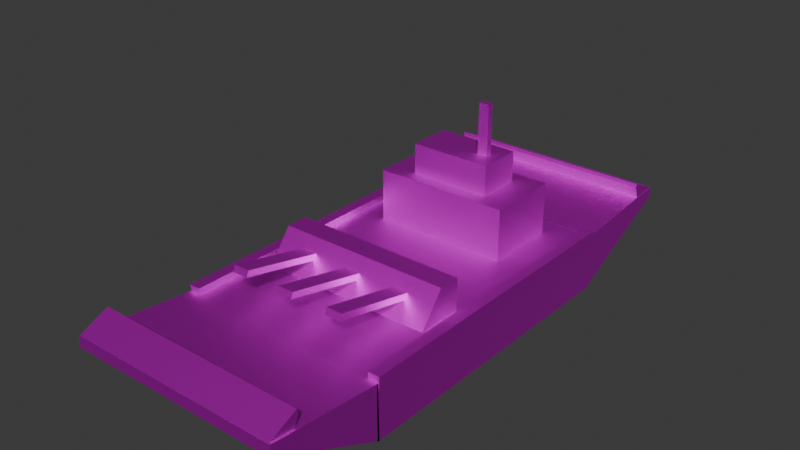 # Source: Cube_d6.blend  (saved by Blender 4.2.66; exported with 4.5.12 LTS)
import bpy
from mathutils import Matrix  # noqa: F401  (used for matrix-valued properties, if any)

bpy.ops.wm.read_factory_settings(use_empty=True)
scene = bpy.context.scene
scene.name = 'Scene'

# ---- collections
col_collection = bpy.data.collections.new('Collection'); scene.collection.children.link(col_collection)

# ---- images (referenced by path relative to the original .blend; pixels are not part of the script)
import os
ASSET_DIR = os.environ.get("B2B_ASSET_DIR", "")  # directory of the original .blend (textures are referenced by path, not embedded)
HERE = os.path.dirname(os.path.abspath(__file__))  # packed textures are extracted next to this script under _unpacked/

def load_image(name, relpath, width, height, colorspace="sRGB"):
    """Load a texture the original file referenced (path relative to the .blend, or extracted next to this script)."""
    p = next((c for c in (os.path.join(HERE, relpath), os.path.join(ASSET_DIR, relpath)) if relpath and os.path.exists(c)), "")
    if p:
        img = bpy.data.images.load(p, check_existing=True)
        img.name = name
    else:  # same state as the original file: an image datablock whose file is absent (Cycles renders it pink)
        img = bpy.data.images.new(name, width, height)
        img.source = "FILE"
        img.filepath = "//" + (relpath or name)
    img.colorspace_settings.name = colorspace
    return img
img_diffusecolor_texture_009 = load_image('DiffuseColor_Texture.009', 'Sjip texture.png', 1024, 1024, 'sRGB')
img_diffusecolor_texture_010 = load_image('DiffuseColor_Texture.010', 'Sjip texture.png', 1024, 1024, 'Non-Color')
img_diffusecolor_texture_011 = load_image('DiffuseColor_Texture.011', 'Sjip texture.png', 1024, 1024, 'Non-Color')

# ---- materials (node trees are filled in below, after node groups)
mat_sjip_texture = bpy.data.materials.new('Sjip_texture')
mat_sjip_texture.surface_render_method = 'BLENDED'
mat_sjip_texture.blend_method = 'BLEND'
mat_sjip_texture.use_transparency_overlap = False
mat_sjip_texture.show_transparent_back = False
mat_sjip_texture.diffuse_color = (1.0, 1.0, 1.0, 1.0)
mat_sjip_texture.roughness = 0.5528
mat_sjip_texture.specular_intensity = 1.0
mat_sjip_texture.metallic = 1.0

# ---- material node trees
mat_sjip_texture.use_nodes = True; mat_sjip_texture.node_tree.nodes.clear()
_N = mat_sjip_texture.node_tree.nodes; _L = mat_sjip_texture.node_tree.links
n0 = _N.new('ShaderNodeBsdfPrincipled'); n0.name = 'Principled BSDF'; n0.location = (10, 300)
n0.inputs[1].default_value = 1.0
n0.inputs[2].default_value = 0.5528
n0.inputs[13].default_value = 1.0
n0.inputs[27].default_value = (0.0, 0.0, 0.0, 1.0)
n0.inputs[28].default_value = 1.0
n1 = _N.new('ShaderNodeOutputMaterial'); n1.name = 'Material Output'; n1.location = (300, 300)
n2 = _N.new('ShaderNodeNormalMap'); n2.name = 'Normal Map'; n2.location = (-300, -300)
n2.label = 'Normal/Map'
n2.inputs[0].default_value = 0.0
n3 = _N.new('ShaderNodeTexImage'); n3.name = 'Image Texture'; n3.location = (-300, 600)
n3.image = img_diffusecolor_texture_009
n4 = _N.new('ShaderNodeTexImage'); n4.name = 'Image Texture.001'; n4.location = (-600, -900)
n4.image = img_diffusecolor_texture_010
n5 = _N.new('ShaderNodeTexImage'); n5.name = 'Image Texture.002'; n5.location = (-300, 0)
n5.image = img_diffusecolor_texture_011
_L.new(n0.outputs[0], n1.inputs[0])
_L.new(n2.outputs[0], n0.inputs[5])
_L.new(n3.outputs[0], n0.inputs[0])
_L.new(n4.outputs[0], n2.inputs[1])
_L.new(n5.outputs[1], n0.inputs[4])
n1.is_active_output = True

# ---- world
world_world = bpy.data.worlds.new('World'); scene.world = world_world
world_world.use_nodes = True; world_world.node_tree.nodes.clear()
_N = world_world.node_tree.nodes; _L = world_world.node_tree.links
n0 = _N.new('ShaderNodeOutputWorld'); n0.name = 'World Output'; n0.location = (300, 300)
n1 = _N.new('ShaderNodeBackground'); n1.name = 'Background'; n1.location = (10, 300)
n1.inputs[0].default_value = (0.05088, 0.05088, 0.05088, 1.0)
_L.new(n1.outputs[0], n0.inputs[0])
n0.is_active_output = True
world_world.color = (0.05088, 0.05088, 0.05088)
world_world.sun_shadow_jitter_overblur = 0.0

# ---- meshes
me_scene_008 = bpy.data.meshes.new('Scene.008')
me_scene_008.from_pydata([(-1.167, -1.78, 0.5229), (-1.167, 1.608, -0.07082), (-1.167, 1.608, 0.5229), (-1.167, -1.78, -0.07082), (1.173, 1.608, -0.07082), (1.173, 1.608, 0.5229), (1.173, -1.78, -0.07082), (1.173, -1.78, 0.5229), (-1.167, -2.994, 0.6332), (-1.167, -1.755, -0.07506), (-1.167, -1.768, 0.5215), (-1.167, -3.006, 0.5173), (1.173, -1.755, -0.07506), (1.173, -1.768, 0.5215), (1.173, -3.006, 0.5173), (1.173, -2.994, 0.6332), (1.155, -2.714, 0.5995), (1.155, -2.68, 0.7798), (1.155, -2.993, 0.6344), (1.155, -2.666, 0.7469), (-1.164, -2.68, 0.7798), (-1.164, -2.993, 0.6344), (-1.164, -2.666, 0.7469), (-1.164, -2.714, 0.5995), (1.158, 2.839, 0.6407), (1.159, 1.607, -0.07315), (1.158, 1.615, 0.5235), (1.158, 2.853, 0.5249), (-1.181, 1.607, -0.07389), (-1.182, 1.615, 0.5227), (-1.182, 2.853, 0.5241), (-1.182, 2.839, 0.64), (-1.163, 2.56, 0.605), (-1.163, 2.525, 0.7851), (-1.163, 2.839, 0.6411), (-1.163, 2.511, 0.7522), (1.155, 2.524, 0.7859), (1.156, 2.839, 0.6419), (1.155, 2.511, 0.753), (1.156, 2.56, 0.6058), (-0.7618, 0.5598, 1.085), (-0.7618, 1.36, 0.5135), (-0.7618, 1.36, 1.085), (-0.7618, 0.5598, 0.5135), (0.725, 1.36, 0.5135), (0.725, 1.36, 1.085), (0.725, 0.5598, 0.5135), (0.725, 0.5598, 1.085), (0.4255, 1.199, 1.069), (0.4255, 0.7211, 1.411), (0.4255, 0.7211, 1.069), (0.4255, 1.199, 1.411), (-0.4623, 0.7211, 1.411), (-0.4623, 0.7211, 1.069), (-0.4623, 1.199, 1.411), (-0.4623, 1.199, 1.069), (0.1733, 0.9285, 1.952), (0.1733, 0.9917, 1.4), (0.1733, 0.9917, 1.952), (0.1733, 0.9285, 1.4), (0.2907, 0.9917, 1.4), (0.2907, 0.9917, 1.952), (0.2907, 0.9285, 1.4), (0.2907, 0.9285, 1.952), (1.056, -1.761, 0.5881), (1.056, 1.596, 0.4701), (1.056, 1.596, 0.5881), (1.056, -1.761, 0.4701), (1.182, 1.596, 0.4701), (1.182, 1.596, 0.5881), (1.182, -1.761, 0.4701), (1.182, -1.761, 0.5881), (-1.161, -1.761, 0.5946), (-1.161, 1.596, 0.4766), (-1.161, 1.596, 0.5946), (-1.161, -1.761, 0.4766), (-1.036, 1.596, 0.4766), (-1.036, 1.596, 0.5946), (-1.036, -1.761, 0.4766), (-1.036, -1.761, 0.5946), (-0.9277, -0.6735, 0.8649), (-0.9277, -0.4382, 0.4912), (-0.9277, -0.4382, 0.8649), (-0.9277, -0.9614, 0.4912), (0.9733, -0.4382, 0.4912), (0.9733, -0.4382, 0.8649), (0.9733, -0.9614, 0.4912), (0.9733, -0.6735, 0.8649), (0.4882, -1.664, 0.8677), (0.4882, -0.5405, 0.691), (0.4882, -1.637, 0.9318), (0.4882, -0.568, 0.6269), (0.6625, -0.5405, 0.691), (0.6625, -1.637, 0.9318), (0.6625, -0.568, 0.6269), (0.6625, -1.664, 0.8677), (-0.0876, -1.664, 0.8614), (-0.0876, -0.5405, 0.6846), (-0.0876, -1.637, 0.9254), (-0.0876, -0.568, 0.6206), (0.0867, -0.5405, 0.6846), (0.0867, -1.637, 0.9254), (0.0867, -0.568, 0.6206), (0.0867, -1.664, 0.8614), (-0.647, -1.664, 0.874), (-0.647, -0.5405, 0.6973), (-0.647, -1.637, 0.9381), (-0.647, -0.568, 0.6332), (-0.4727, -0.5405, 0.6973), (-0.4727, -1.637, 0.9381), (-0.4727, -0.568, 0.6332), (-0.4727, -1.664, 0.874)], [], [(0, 2, 1), (0, 1, 3), (2, 5, 4), (2, 4, 1), (5, 7, 6), (5, 6, 4), (7, 0, 3), (7, 3, 6), (3, 1, 4), (3, 4, 6), (7, 5, 2), (7, 2, 0), (8, 10, 9), (8, 9, 11), (10, 13, 12), (10, 12, 9), (13, 15, 14), (13, 14, 12), (15, 8, 11), (15, 11, 14), (11, 9, 12), (11, 12, 14), (15, 13, 10), (15, 10, 8), (16, 17, 18), (16, 19, 17), (18, 20, 21), (18, 17, 20), (21, 22, 23), (21, 20, 22), (23, 19, 16), (23, 22, 19), (19, 20, 17), (19, 22, 20), (23, 18, 21), (23, 16, 18), (24, 26, 25), (24, 25, 27), (26, 29, 28), (26, 28, 25), (29, 31, 30), (29, 30, 28), (31, 24, 27), (31, 27, 30), (27, 25, 28), (27, 28, 30), (31, 29, 26), (31, 26, 24), (32, 33, 34), (32, 35, 33), (34, 36, 37), (34, 33, 36), (37, 38, 39), (37, 36, 38), (39, 35, 32), (39, 38, 35), (35, 36, 33), (35, 38, 36), (39, 34, 37), (39, 32, 34), (40, 42, 41), (40, 41, 43), (42, 45, 44), (42, 44, 41), (45, 47, 46), (45, 46, 44), (47, 40, 43), (47, 43, 46), (43, 41, 44), (43, 44, 46), (47, 45, 42), (47, 42, 40), (48, 49, 50), (48, 51, 49), (50, 52, 53), (50, 49, 52), (53, 54, 55), (53, 52, 54), (55, 51, 48), (55, 54, 51), (51, 52, 49), (51, 54, 52), (55, 50, 53), (55, 48, 50), (56, 58, 57), (56, 57, 59), (58, 61, 60), (58, 60, 57), (61, 63, 62), (61, 62, 60), (63, 56, 59), (63, 59, 62), (59, 57, 60), (59, 60, 62), (63, 61, 58), (63, 58, 56), (64, 66, 65), (64, 65, 67), (66, 69, 68), (66, 68, 65), (69, 71, 70), (69, 70, 68), (71, 64, 67), (71, 67, 70), (67, 65, 68), (67, 68, 70), (71, 69, 66), (71, 66, 64), (72, 74, 73), (72, 73, 75), (74, 77, 76), (74, 76, 73), (77, 79, 78), (77, 78, 76), (79, 72, 75), (79, 75, 78), (75, 73, 76), (75, 76, 78), (79, 77, 74), (79, 74, 72), (80, 82, 81), (80, 81, 83), (82, 85, 84), (82, 84, 81), (85, 87, 86), (85, 86, 84), (87, 80, 83), (87, 83, 86), (83, 81, 84), (83, 84, 86), (87, 85, 82), (87, 82, 80), (88, 90, 89), (88, 89, 91), (90, 93, 92), (90, 92, 89), (93, 95, 94), (93, 94, 92), (95, 88, 91), (95, 91, 94), (91, 89, 92), (91, 92, 94), (95, 93, 90), (95, 90, 88), (96, 98, 97), (96, 97, 99), (98, 101, 100), (98, 100, 97), (101, 103, 102), (101, 102, 100), (103, 96, 99), (103, 99, 102), (99, 97, 100), (99, 100, 102), (103, 101, 98), (103, 98, 96), (104, 106, 105), (104, 105, 107), (106, 109, 108), (106, 108, 105), (109, 111, 110), (109, 110, 108), (111, 104, 107), (111, 107, 110), (107, 105, 108), (107, 108, 110), (111, 109, 106), (111, 106, 104)])
me_scene_008.polygons.foreach_set('use_smooth', [True] * 168)
_k = set([(0, 2), (0, 3), (0, 7), (1, 2), (1, 3), (1, 4), (2, 5), (3, 6), (4, 5), (4, 6), (5, 7), (6, 7), (8, 10), (8, 11), (8, 15), (9, 10), (9, 11), (9, 12), (10, 13), (11, 14), (12, 13), (12, 14), (13, 15), (14, 15), (16, 18), (16, 19), (16, 23), (17, 18), (17, 19), (17, 20), (18, 21), (19, 22), (20, 21), (20, 22), (21, 23), (22, 23), (24, 26), (24, 27), (24, 31), (25, 26), (25, 27), (25, 28), (26, 29), (27, 30), (28, 29), (28, 30), (29, 31), (30, 31), (32, 34), (32, 35), (32, 39), (33, 34), (33, 35), (33, 36), (34, 37), (35, 38), (36, 37), (36, 38), (37, 39), (38, 39), (40, 42), (40, 43), (40, 47), (41, 42), (41, 43), (41, 44), (42, 45), (43, 46), (44, 45), (44, 46), (45, 47), (46, 47), (48, 50), (48, 51), (48, 55), (49, 50), (49, 51), (49, 52), (50, 53), (51, 54), (52, 53), (52, 54), (53, 55), (54, 55), (56, 58), (56, 59), (56, 63), (57, 58), (57, 59), (57, 60), (58, 61), (59, 62), (60, 61), (60, 62), (61, 63), (62, 63), (64, 66), (64, 67), (64, 71), (65, 66), (65, 67), (65, 68), (66, 69), (67, 70), (68, 69), (68, 70), (69, 71), (70, 71), (72, 74), (72, 75), (72, 79), (73, 74), (73, 75), (73, 76), (74, 77), (75, 78), (76, 77), (76, 78), (77, 79), (78, 79), (80, 82), (80, 83), (80, 87), (81, 82), (81, 83), (81, 84), (82, 85), (83, 86), (84, 85), (84, 86), (85, 87), (86, 87), (88, 90), (88, 91), (88, 95), (89, 90), (89, 91), (89, 92), (90, 93), (91, 94), (92, 93), (92, 94), (93, 95), (94, 95), (96, 98), (96, 99), (96, 103), (97, 98), (97, 99), (97, 100), (98, 101), (99, 102), (100, 101), (100, 102), (101, 103), (102, 103), (104, 106), (104, 107), (104, 111), (105, 106), (105, 107), (105, 108), (106, 109), (107, 110), (108, 109), (108, 110), (109, 111), (110, 111)])
me_scene_008.attributes.new('sharp_edge', 'BOOLEAN', 'EDGE').data.foreach_set('value', [ (min(e.vertices), max(e.vertices)) in _k for e in me_scene_008.edges])
_uv = me_scene_008.uv_layers.new(name='UVSet0')
_uv.uv.foreach_set('vector', [0.783, 1.279e-08, 0.783, 0.4087, 0.7113, 0.4087, 0.783, 1.279e-08, 0.7113, 0.4087, 0.7113, 1.819e-08, 0.8544, -5.792e-09, 0.8544, 0.2823, 0.783, 0.2823, 0.8544, -5.792e-09, 0.783, 0.2823, 0.783, -8.915e-09, 0.7113, 0.2824, 0.7113, 0.691, 0.6397, 0.691, 0.7113, 0.2824, 0.6397, 0.691, 0.6397, 0.2824, 0.8542, 0.4087, 0.8542, 0.6909, 0.783, 0.6909, 0.8542, 0.4087, 0.783, 0.6909, 0.783, 0.4087, 0.5645, 1.651e-08, 0.5645, 0.4082, 0.2823, 0.4082, 0.5645, 1.651e-08, 0.2823, 0.4082, 0.2823, 4.379e-08, 0.2823, 5.751e-07, 0.2823, 0.4082, -1.092e-11, 0.4082, 0.2823, 5.751e-07, -1.092e-11, 0.4082, -1.325e-11, 1.438e-08, 0.07765, 0.6905, 0.1287, 0.8299, 0.06436, 0.8621, 0.07765, 0.6905, 0.06436, 0.8621, 0.06436, 0.6951, 0.783, 0.4087, 0.783, 0.6909, 0.7113, 0.6909, 0.783, 0.4087, 0.7113, 0.6909, 0.7113, 0.4087, 2.795e-08, 0.8299, 0.05107, 0.6905, 0.06436, 0.6951, 2.795e-08, 0.8299, 0.06436, 0.6951, 0.06436, 0.8621, 0.4337, 0.6905, 0.4337, 0.9728, 0.4196, 0.9728, 0.4337, 0.6905, 0.4196, 0.9728, 0.4196, 0.6905, 0.4363, 0.6905, 0.2823, 0.6905, 0.2823, 0.4082, 0.4363, 0.6905, 0.2823, 0.4082, 0.4363, 0.4082, 0.4363, 0.4082, 0.5846, 0.4082, 0.5846, 0.6905, 0.4363, 0.4082, 0.5846, 0.6905, 0.4363, 0.6905, 0.2185, 0.6504, 0.2365, 0.6375, 0.2365, 0.6791, 0.2185, 0.6504, 0.2322, 0.6376, 0.2365, 0.6375, 0.8544, 8.145e-07, 0.8913, 0.2797, 0.8544, 0.2797, 0.8544, 8.145e-07, 0.8913, 4.932e-09, 0.8913, 0.2797, 0.2365, 0.6791, 0.2408, 0.6376, 0.2545, 0.6504, 0.2365, 0.6791, 0.2365, 0.6375, 0.2408, 0.6376, 0.9251, 1.168e-08, 0.9432, 0.2797, 0.9251, 0.2797, 0.9251, 1.168e-08, 0.9432, -1.909e-09, 0.9432, 0.2797, 0.9432, 0.2797, 0.9471, -1.741e-09, 0.9471, 0.2797, 0.9432, 0.2797, 0.9432, -1.909e-09, 0.9471, -1.741e-09, 0.8913, 0.2797, 0.9251, -1.942e-08, 0.9251, 0.2797, 0.8913, 0.2797, 0.8913, 9.798e-08, 0.9251, -1.942e-08, 0.2247, 0.6906, 0.2758, 0.8299, 0.2113, 0.8619, 0.2247, 0.6906, 0.2113, 0.8619, 0.2113, 0.6952, 0.2185, 0.4084, 0.2185, 0.6906, 0.1469, 0.6905, 0.2185, 0.4084, 0.1469, 0.6905, 0.1469, 0.4082, 0.1469, 0.8299, 0.198, 0.6906, 0.2113, 0.6952, 0.1469, 0.8299, 0.2113, 0.6952, 0.2113, 0.8619, 0.1287, 0.9728, 0.1287, 0.6905, 0.1425, 0.6905, 0.1287, 0.9728, 0.1425, 0.6905, 0.1425, 0.9728, 0.5645, 0.0001314, 0.7113, -1.439e-08, 0.7113, 0.2823, 0.5645, 0.0001314, 0.7113, 0.2823, 0.5645, 0.2824, 0.1469, 0.6905, -3.215e-08, 0.6905, -2.392e-08, 0.4082, 0.1469, 0.6905, -2.392e-08, 0.4082, 0.1469, 0.4082, 0.2545, 0.6505, 0.2725, 0.6375, 0.2725, 0.6792, 0.2545, 0.6505, 0.2682, 0.6377, 0.2725, 0.6375, 0.8928, 0.6884, 0.8542, 0.4087, 0.8928, 0.4087, 0.8928, 0.6884, 0.8542, 0.6884, 0.8542, 0.4087, 0.5846, 0.6792, 0.5889, 0.6377, 0.6026, 0.6505, 0.5846, 0.6792, 0.5846, 0.6375, 0.5889, 0.6377, 0.9051, 0.6884, 0.9221, 0.9681, 0.9051, 0.9681, 0.9051, 0.6884, 0.9221, 0.6884, 0.9221, 0.9681, 0.9221, 0.9681, 0.9262, 0.6884, 0.9262, 0.9681, 0.9221, 0.9681, 0.9221, 0.6884, 0.9262, 0.6884, 0.9262, 0.4087, 0.8928, 0.6884, 0.8928, 0.4087, 0.9262, 0.4087, 0.9262, 0.6884, 0.8928, 0.6884, 0.5645, 0.379, 0.5645, 0.2824, 0.6335, 0.2824, 0.5645, 0.379, 0.6335, 0.2824, 0.6335, 0.379, 0.3511, 0.6905, 0.3511, 0.8698, 0.2823, 0.8698, 0.3511, 0.6905, 0.2823, 0.8698, 0.2823, 0.6905, 0.7113, 0.7875, 0.7113, 0.6909, 0.7803, 0.6909, 0.7113, 0.7875, 0.7803, 0.6909, 0.7803, 0.7875, 0.4196, 0.6905, 0.4196, 0.8698, 0.3511, 0.8698, 0.4196, 0.6905, 0.3511, 0.8698, 0.3511, 0.6905, 0.6293, 0.8698, 0.5328, 0.8698, 0.5328, 0.6905, 0.6293, 0.8698, 0.5328, 0.6905, 0.6293, 0.6905, 0.4363, 0.6905, 0.5328, 0.6905, 0.5328, 0.8698, 0.4363, 0.6905, 0.5328, 0.8698, 0.4363, 0.8698, 0.1881, 0.9195, 0.1469, 0.8619, 0.1881, 0.8619, 0.1881, 0.9195, 0.1469, 0.9195, 0.1469, 0.8619, 0.8406, 0.2823, 0.8815, 0.3894, 0.8406, 0.3894, 0.8406, 0.2823, 0.8815, 0.2823, 0.8815, 0.3894, 0.6809, 0.9189, 0.6397, 0.8613, 0.6809, 0.8613, 0.6809, 0.9189, 0.6397, 0.9189, 0.6397, 0.8613, 0.7848, 0.6909, 0.8259, 0.798, 0.7848, 0.798, 0.7848, 0.6909, 0.8259, 0.6909, 0.8259, 0.798, 0.6973, 0.6911, 0.6397, 0.7982, 0.6397, 0.6911, 0.6973, 0.6911, 0.6973, 0.7982, 0.6397, 0.7982, 0.783, 0.3894, 0.8406, 0.2823, 0.8406, 0.3894, 0.783, 0.3894, 0.783, 0.2823, 0.8406, 0.2823, 0.6973, 0.6911, 0.705, 0.6911, 0.705, 0.7577, 0.6973, 0.6911, 0.705, 0.7577, 0.6973, 0.7577, 0.8815, 0.2823, 0.8957, 0.2823, 0.8957, 0.3487, 0.8815, 0.2823, 0.8957, 0.3487, 0.8815, 0.3487, 0.7406, 0.8506, 0.7483, 0.8506, 0.7483, 0.9172, 0.7406, 0.8506, 0.7483, 0.9172, 0.7406, 0.9172, 0.8957, 0.2823, 0.9099, 0.2823, 0.9099, 0.3485, 0.8957, 0.2823, 0.9099, 0.3485, 0.8957, 0.3485, 0.634, 0.6659, 0.6264, 0.6659, 0.6264, 0.6517, 0.634, 0.6659, 0.6264, 0.6517, 0.634, 0.6517, 0.6264, 0.6375, 0.634, 0.6375, 0.634, 0.6517, 0.6264, 0.6375, 0.634, 0.6517, 0.6264, 0.6517, 0.9764, -1.818e-09, 0.9764, 0.405, 0.9622, 0.405, 0.9764, -1.818e-09, 0.9622, 0.405, 0.9622, -7.435e-10, 0.5929, 0.379, 0.5929, 0.3941, 0.5787, 0.3941, 0.5929, 0.379, 0.5787, 0.3941, 0.5787, 0.379, 0.9906, -2.893e-09, 0.9906, 0.405, 0.9764, 0.405, 0.9906, -2.893e-09, 0.9764, 0.405, 0.9764, -1.818e-09, 0.6212, 0.379, 0.6212, 0.3941, 0.6071, 0.3941, 0.6212, 0.379, 0.6071, 0.3941, 0.6071, 0.379, 0.9622, 3.292e-08, 0.9622, 0.4046, 0.9471, 0.4046, 0.9622, 3.292e-08, 0.9471, 0.4046, 0.9471, 7.059e-08, 0.9413, 0.4087, 0.9413, 0.8132, 0.9262, 0.8132, 0.9413, 0.4087, 0.9262, 0.8132, 0.9262, 0.4087, 0.9858, 0.4087, 0.9858, 0.8137, 0.9715, 0.8137, 0.9858, 0.4087, 0.9715, 0.8137, 0.9715, 0.4087, 0.5787, 0.379, 0.5787, 0.3941, 0.5645, 0.3941, 0.5787, 0.379, 0.5645, 0.3941, 0.5645, 0.379, 1.0, 0.4087, 1.0, 0.8137, 0.9858, 0.8137, 1.0, 0.4087, 0.9858, 0.8137, 0.9858, 0.4087, 0.6071, 0.379, 0.6071, 0.3941, 0.5929, 0.3941, 0.6071, 0.379, 0.5929, 0.3941, 0.5929, 0.379, 0.9715, 0.4087, 0.9715, 0.8132, 0.9564, 0.8132, 0.9715, 0.4087, 0.9564, 0.8132, 0.9564, 0.4087, 0.9564, 0.4087, 0.9564, 0.8132, 0.9413, 0.8132, 0.9564, 0.4087, 0.9413, 0.8132, 0.9413, 0.4087, 0.7113, 0.8159, 0.7113, 0.7875, 0.7564, 0.7875, 0.7113, 0.8159, 0.7564, 0.7875, 0.7564, 0.8506, 0.8992, 0.6884, 0.8992, 0.9177, 0.8542, 0.9177, 0.8992, 0.6884, 0.8542, 0.9177, 0.8542, 0.6884, 0.6397, 0.8613, 0.6397, 0.8329, 0.6848, 0.7982, 0.6397, 0.8613, 0.6848, 0.7982, 0.6848, 0.8613, 0.6332, 0.4082, 0.6332, 0.6375, 0.5846, 0.6375, 0.6332, 0.4082, 0.5846, 0.6375, 0.5846, 0.4082, 0.2816, 0.6375, 0.2185, 0.6375, 0.2185, 0.4082, 0.2816, 0.6375, 0.2185, 0.4082, 0.2816, 0.4082, 0.8259, 0.6909, 0.8542, 0.6909, 0.8542, 0.9202, 0.8259, 0.6909, 0.8542, 0.9202, 0.8259, 0.9202, 0.8058, 0.798, 0.8141, 0.7996, 0.8141, 0.935, 0.8058, 0.798, 0.8141, 0.935, 0.8058, 0.9334, 0.9262, 0.8132, 0.9473, 0.8132, 0.9473, 0.9467, 0.9262, 0.8132, 0.9473, 0.9467, 0.9262, 0.9467, 0.9715, 0.8153, 0.9798, 0.8137, 0.9798, 0.9491, 0.9715, 0.8153, 0.9798, 0.9491, 0.9715, 0.9506, 0.7564, 0.7875, 0.7774, 0.7875, 0.7774, 0.9209, 0.7564, 0.7875, 0.7774, 0.9209, 0.7564, 0.9209, 0.6264, 0.6586, 0.6185, 0.6586, 0.6185, 0.6375, 0.6264, 0.6586, 0.6185, 0.6375, 0.6264, 0.6375, 0.6293, 0.379, 0.6373, 0.379, 0.6373, 0.4, 0.6293, 0.379, 0.6373, 0.4, 0.6293, 0.4, 0.6293, 0.6905, 0.6375, 0.6921, 0.6375, 0.8275, 0.6293, 0.6905, 0.6375, 0.8275, 0.6293, 0.8259, 0.7113, 0.8506, 0.7324, 0.8506, 0.7324, 0.984, 0.7113, 0.8506, 0.7324, 0.984, 0.7113, 0.984, 0.8141, 0.7996, 0.8223, 0.798, 0.8223, 0.9334, 0.8141, 0.7996, 0.8223, 0.9334, 0.8141, 0.935, 0.6848, 0.7982, 0.7058, 0.7982, 0.7058, 0.9316, 0.6848, 0.7982, 0.7058, 0.9316, 0.6848, 0.9316, 0.6105, 0.6586, 0.6026, 0.6586, 0.6026, 0.6375, 0.6105, 0.6586, 0.6026, 0.6375, 0.6105, 0.6375, 0.6212, 0.379, 0.6293, 0.379, 0.6293, 0.4, 0.6212, 0.379, 0.6293, 0.4, 0.6212, 0.4, 0.6293, 0.8275, 0.6375, 0.8291, 0.6375, 0.9645, 0.6293, 0.8275, 0.6375, 0.9645, 0.6293, 0.9629, 0.9473, 0.8132, 0.9683, 0.8132, 0.9683, 0.9467, 0.9473, 0.8132, 0.9683, 0.9467, 0.9473, 0.9467, 0.7324, 0.8522, 0.7406, 0.8506, 0.7406, 0.986, 0.7324, 0.8522, 0.7406, 0.986, 0.7324, 0.9876, 0.7848, 0.798, 0.8058, 0.798, 0.8058, 0.9315, 0.7848, 0.798, 0.8058, 0.9315, 0.7848, 0.9315, 0.6185, 0.6586, 0.6105, 0.6586, 0.6105, 0.6375, 0.6185, 0.6586, 0.6105, 0.6375, 0.6185, 0.6375, 0.2725, 0.6375, 0.2805, 0.6375, 0.2805, 0.6586, 0.2725, 0.6375, 0.2805, 0.6586, 0.2725, 0.6586])
me_scene_008.materials.append(mat_sjip_texture)
me_scene_008.update()
me_scene_008.normals_split_custom_set([tuple(v) for v in zip(*[iter([-1.0, 0.0, 0.0, -1.0, 0.0, 0.0, -1.0, 0.0, 0.0, -1.0, 0.0, 0.0, -1.0, 0.0, 0.0, -1.0, 0.0, 0.0, 0.0, 1.0, 0.0, 0.0, 1.0, 0.0, 0.0, 1.0, 0.0, 0.0, 1.0, 0.0, 0.0, 1.0, 0.0, 0.0, 1.0, 0.0, 1.0, 0.0, 0.0, 1.0, 0.0, 0.0, 1.0, 0.0, 0.0, 1.0, 0.0, 0.0, 1.0, 0.0, 0.0, 1.0, 0.0, 0.0, 0.0, -1.0, 0.0, 0.0, -1.0, 0.0, 0.0, -1.0, 0.0, 0.0, -1.0, 0.0, 0.0, -1.0, 0.0, 0.0, -1.0, 0.0, 0.0, 0.0, -1.0, 0.0, 0.0, -1.0, 0.0, 0.0, -1.0, 0.0, 0.0, -1.0, 0.0, 0.0, -1.0, 0.0, 0.0, -1.0, 0.0, 0.0, 1.0, 0.0, 0.0, 1.0, 0.0, 0.0, 1.0, 0.0, 0.0, 1.0, 0.0, 0.0, 1.0, 0.0, 0.0, 1.0, -1.0, 8.812e-08, 0.0, -1.0, 3.268e-07, 0.0, -1.0, 3.04e-07, 0.0, -1.0, 8.812e-08, 0.0, -1.0, 3.04e-07, 0.0, -1.0, 0.0, 0.0, 0.0, 0.9998, 0.02217, 0.0, 0.9998, 0.02216, 0.0, 0.9998, 0.02216, 0.0, 0.9998, 0.02217, 0.0, 0.9998, 0.02216, 0.0, 0.9998, 0.02217, 1.0, 1.524e-07, 0.0, 1.0, 0.0, 0.0, 1.0, 3.777e-08, 0.0, 1.0, 1.524e-07, 0.0, 1.0, 3.777e-08, 0.0, 1.0, 1.614e-07, 0.0, 0.0, -0.994, 0.1093, 0.0, -0.994, 0.1093, 0.0, -0.994, 0.1093, 0.0, -0.994, 0.1093, 0.0, -0.994, 0.1093, 0.0, -0.994, 0.1093, 0.0, -0.4279, -0.9038, 0.0, -0.4279, -0.9038, 0.0, -0.4279, -0.9038, 0.0, -0.4279, -0.9038, 0.0, -0.4279, -0.9038, 0.0, -0.4279, -0.9038, 0.0, 0.09077, 0.9959, 0.0, 0.09077, 0.9959, 0.0, 0.09077, 0.9959, 0.0, 0.09077, 0.9959, 0.0, 0.09077, 0.9959, 0.0, 0.09077, 0.9959, 1.0, -2.381e-07, 0.0, 1.0, 1.202e-06, 0.0, 1.0, -5.79e-07, 0.0, 1.0, -2.381e-07, 0.0, 1.0, 4.047e-06, 0.0, 1.0, 1.202e-06, 0.0, 0.0, -0.4217, 0.9068, 0.0, -0.4217, 0.9068, 0.0, -0.4217, 0.9068, 0.0, -0.4217, 0.9068, 0.0, -0.4217, 0.9068, 0.0, -0.4217, 0.9068, -1.0, -4.554e-07, 0.0, -1.0, 1.062e-07, 0.0, -1.0, -6.963e-07, 0.0, -1.0, -4.554e-07, 0.0, -1.0, 6.033e-07, 0.0, -1.0, 1.062e-07, 0.0, 0.0, 0.9508, -0.3097, 0.0, 0.9508, -0.3097, 0.0, 0.9508, -0.3097, 0.0, 0.9508, -0.3097, 0.0, 0.9508, -0.3097, 0.0, 0.9508, -0.3097, 0.0, 0.9171, 0.3985, 0.0, 0.9172, 0.3985, 0.0, 0.9171, 0.3985, 0.0, 0.9171, 0.3985, 0.0, 0.9172, 0.3985, 0.0, 0.9172, 0.3985, 0.0, -0.124, -0.9923, 0.0, -0.124, -0.9923, 0.0, -0.124, -0.9923, 0.0, -0.124, -0.9923, 0.0, -0.124, -0.9923, 0.0, -0.124, -0.9923, 1.0, -0.0001977, 0.002137, 1.0, -0.0001977, 0.002137, 1.0, -0.0001977, 0.002137, 1.0, -0.0001977, 0.002137, 1.0, -0.0001977, 0.002137, 1.0, -0.0001977, 0.002137, -6.15e-05, -0.9999, 0.01327, -6.145e-05, -0.9999, 0.01327, -6.146e-05, -0.9999, 0.01327, -6.15e-05, -0.9999, 0.01327, -6.146e-05, -0.9999, 0.01327, -6.15e-05, -0.9999, 0.01327, -1.0, 0.0001977, -0.002138, -1.0, 0.0001974, -0.002136, -1.0, 0.0001975, -0.002136, -1.0, 0.0001977, -0.002138, -1.0, 0.0001975, -0.002136, -1.0, 0.0001977, -0.002138, 1.953e-05, 0.993, 0.1181, 1.963e-05, 0.993, 0.1181, 1.963e-05, 0.993, 0.1181, 1.953e-05, 0.993, 0.1181, 1.963e-05, 0.993, 0.1181, 1.953e-05, 0.993, 0.1181, 0.0003098, 0.4327, -0.9015, 0.0003098, 0.4327, -0.9015, 0.0003098, 0.4327, -0.9015, 0.0003098, 0.4327, -0.9015, 0.0003098, 0.4327, -0.9015, 0.0003098, 0.4327, -0.9015, -0.0003202, -0.09532, 0.9954, -0.0003202, -0.09532, 0.9954, -0.0003202, -0.09532, 0.9954, -0.0003202, -0.09532, 0.9954, -0.0003202, -0.09532, 0.9954, -0.0003202, -0.09532, 0.9954, -1.0, 0.000198, -0.002137, -1.0, 0.0002001, -0.002137, -1.0, 0.0001974, -0.002137, -1.0, 0.000198, -0.002137, -1.0, 0.0002044, -0.002137, -1.0, 0.0002001, -0.002137, -0.0002635, 0.4168, 0.909, -0.0002635, 0.4168, 0.909, -0.0002635, 0.4168, 0.909, -0.0002635, 0.4168, 0.909, -0.0002635, 0.4168, 0.909, -0.0002635, 0.4168, 0.909, 1.0, -0.0001976, 0.002137, 1.0, -0.0001991, 0.002137, 1.0, -0.000197, 0.002137, 1.0, -0.0001976, 0.002137, 1.0, -0.0002003, 0.002137, 1.0, -0.0001991, 0.002137, 4.617e-05, -0.9482, -0.3178, 4.627e-05, -0.9482, -0.3178, 4.628e-05, -0.9482, -0.3178, 4.617e-05, -0.9482, -0.3178, 4.617e-05, -0.9482, -0.3178, 4.627e-05, -0.9482, -0.3178, -0.0001763, -0.9204, 0.391, -0.0001764, -0.9204, 0.391, -0.0001763, -0.9204, 0.391, -0.0001763, -0.9204, 0.391, -0.0001764, -0.9204, 0.391, -0.0001764, -0.9204, 0.391, 0.0003209, 0.1285, -0.9917, 0.0003209, 0.1285, -0.9917, 0.0003209, 0.1285, -0.9917, 0.0003209, 0.1285, -0.9917, 0.0003209, 0.1285, -0.9917, 0.0003209, 0.1285, -0.9917, -1.0, 0.0, 0.0, -1.0, 0.0, 0.0, -1.0, 0.0, 0.0, -1.0, 0.0, 0.0, -1.0, 0.0, 0.0, -1.0, 0.0, 0.0, 0.0, 1.0, 0.0, 0.0, 1.0, 0.0, 0.0, 1.0, 0.0, 0.0, 1.0, 0.0, 0.0, 1.0, 0.0, 0.0, 1.0, 0.0, 1.0, 0.0, 0.0, 1.0, 0.0, 0.0, 1.0, 0.0, 0.0, 1.0, 0.0, 0.0, 1.0, 0.0, 0.0, 1.0, 0.0, 0.0, 0.0, -1.0, 0.0, 0.0, -1.0, 0.0, 0.0, -1.0, 0.0, 0.0, -1.0, 0.0, 0.0, -1.0, 0.0, 0.0, -1.0, 0.0, 0.0, 0.0, -1.0, 0.0, 0.0, -1.0, 0.0, 0.0, -1.0, 0.0, 0.0, -1.0, 0.0, 0.0, -1.0, 0.0, 0.0, -1.0, 0.0, 0.0, 1.0, 0.0, 0.0, 1.0, 0.0, 0.0, 1.0, 0.0, 0.0, 1.0, 0.0, 0.0, 1.0, 0.0, 0.0, 1.0, 1.0, 0.0, 0.0, 1.0, 0.0, 0.0, 1.0, 0.0, 0.0, 1.0, 0.0, 0.0, 1.0, 0.0, 0.0, 1.0, 0.0, 0.0, 0.0, -1.0, 0.0, 0.0, -1.0, 0.0, 0.0, -1.0, 0.0, 0.0, -1.0, 0.0, 0.0, -1.0, 0.0, 0.0, -1.0, 0.0, -1.0, 0.0, 0.0, -1.0, 0.0, 0.0, -1.0, 0.0, 0.0, -1.0, 0.0, 0.0, -1.0, 0.0, 0.0, -1.0, 0.0, 0.0, 0.0, 1.0, 0.0, 0.0, 1.0, 0.0, 0.0, 1.0, 0.0, 0.0, 1.0, 0.0, 0.0, 1.0, 0.0, 0.0, 1.0, 0.0, 0.0, 0.0, 1.0, 0.0, 0.0, 1.0, 0.0, 0.0, 1.0, 0.0, 0.0, 1.0, 0.0, 0.0, 1.0, 0.0, 0.0, 1.0, 0.0, 0.0, -1.0, 0.0, 0.0, -1.0, 0.0, 0.0, -1.0, 0.0, 0.0, -1.0, 0.0, 0.0, -1.0, 0.0, 0.0, -1.0, -1.0, 0.0, 0.0, -1.0, 0.0, 0.0, -1.0, 0.0, 0.0, -1.0, 0.0, 0.0, -1.0, 0.0, 0.0, -1.0, 0.0, 0.0, 0.0, 1.0, 0.0, 0.0, 1.0, 0.0, 0.0, 1.0, 0.0, 0.0, 1.0, 0.0, 0.0, 1.0, 0.0, 0.0, 1.0, 0.0, 1.0, 0.0, 0.0, 1.0, 0.0, 0.0, 1.0, 0.0, 0.0, 1.0, 0.0, 0.0, 1.0, 0.0, 0.0, 1.0, 0.0, 0.0, 0.0, -1.0, 0.0, 0.0, -1.0, 0.0, 0.0, -1.0, 0.0, 0.0, -1.0, 0.0, 0.0, -1.0, 0.0, 0.0, -1.0, 0.0, 0.0, 0.0, -1.0, 0.0, 0.0, -1.0, 0.0, 0.0, -1.0, 0.0, 0.0, -1.0, 0.0, 0.0, -1.0, 0.0, 0.0, -1.0, 0.0, 0.0, 1.0, 0.0, 0.0, 1.0, 0.0, 0.0, 1.0, 0.0, 0.0, 1.0, 0.0, 0.0, 1.0, 0.0, 0.0, 1.0, -1.0, 0.0, 0.0, -1.0, 0.0, 0.0, -1.0, 0.0, 0.0, -1.0, 0.0, 0.0, -1.0, 0.0, 0.0, -1.0, 0.0, 0.0, 0.0, 1.0, 0.0, 0.0, 1.0, 0.0, 0.0, 1.0, 0.0, 0.0, 1.0, 0.0, 0.0, 1.0, 0.0, 0.0, 1.0, 0.0, 1.0, 0.0, 0.0, 1.0, 0.0, 0.0, 1.0, 0.0, 0.0, 1.0, 0.0, 0.0, 1.0, 0.0, 0.0, 1.0, 0.0, 0.0, 0.0, -1.0, 0.0, 0.0, -1.0, 0.0, 0.0, -1.0, 0.0, 0.0, -1.0, 0.0, 0.0, -1.0, 0.0, 0.0, -1.0, 0.0, 0.0, 0.0, -1.0, 0.0, 0.0, -1.0, 0.0, 0.0, -1.0, 0.0, 0.0, -1.0, 0.0, 0.0, -1.0, 0.0, 0.0, -1.0, 0.0, 0.0, 1.0, 0.0, 0.0, 1.0, 0.0, 0.0, 1.0, 0.0, 0.0, 1.0, 0.0, 0.0, 1.0, 0.0, 0.0, 1.0, -1.0, 0.0, 0.0, -1.0, 0.0, 0.0, -1.0, 0.0, 0.0, -1.0, 0.0, 0.0, -1.0, 0.0, 0.0, -1.0, 0.0, 0.0, 0.0, 1.0, 0.0, 0.0, 1.0, 0.0, 0.0, 1.0, 0.0, 0.0, 1.0, 0.0, 0.0, 1.0, 0.0, 0.0, 1.0, 0.0, 1.0, 0.0, 0.0, 1.0, 0.0, 0.0, 1.0, 0.0, 0.0, 1.0, 0.0, 0.0, 1.0, 0.0, 0.0, 1.0, 0.0, 0.0, 0.0, -1.0, 0.0, 0.0, -1.0, 0.0, 0.0, -1.0, 0.0, 0.0, -1.0, 0.0, 0.0, -1.0, 0.0, 0.0, -1.0, 0.0, 0.0, 0.0, -1.0, 0.0, 0.0, -1.0, 0.0, 0.0, -1.0, 0.0, 0.0, -1.0, 0.0, 0.0, -1.0, 0.0, 0.0, -1.0, 0.0, 0.0, 1.0, 0.0, 0.0, 1.0, 0.0, 0.0, 1.0, 0.0, 0.0, 1.0, 0.0, 0.0, 1.0, 0.0, 0.0, 1.0, -1.0, 0.0, 0.0, -1.0, 0.0, 0.0, -1.0, 0.0, 0.0, -1.0, 0.0, 0.0, -1.0, 0.0, 0.0, -1.0, 0.0, 0.0, 0.0, 1.0, 0.0, 0.0, 1.0, 0.0, 0.0, 1.0, 0.0, 0.0, 1.0, 0.0, 0.0, 1.0, 0.0, 0.0, 1.0, 0.0, 1.0, 0.0, 0.0, 1.0, 0.0, 0.0, 1.0, 0.0, 0.0, 1.0, 0.0, 0.0, 1.0, 0.0, 0.0, 1.0, 0.0, 0.0, 0.0, -0.7922, 0.6103, 0.0, -0.7922, 0.6103, 0.0, -0.7922, 0.6103, 0.0, -0.7922, 0.6103, 0.0, -0.7922, 0.6103, 0.0, -0.7922, 0.6103, 0.0, 0.0, -1.0, 0.0, 0.0, -1.0, 0.0, 0.0, -1.0, 0.0, 0.0, -1.0, 0.0, 0.0, -1.0, 0.0, 0.0, -1.0, 0.0, 0.0, 1.0, 0.0, 0.0, 1.0, 0.0, 0.0, 1.0, 0.0, 0.0, 1.0, 0.0, 0.0, 1.0, 0.0, 0.0, 1.0, -1.0, 1.811e-07, 0.0, -1.0, 1.938e-07, 0.0, -1.0, -8.421e-08, 0.0, -1.0, 1.811e-07, 0.0, -1.0, -8.421e-08, 0.0, -1.0, -9.689e-08, 0.0, 0.0, 0.2145, 0.9767, 0.0, 0.2145, 0.9767, 0.0, 0.2145, 0.9767, 0.0, 0.2145, 0.9767, 0.0, 0.2145, 0.9767, 0.0, 0.2145, 0.9767, 1.0, -3.706e-07, 0.0, 1.0, -3.876e-07, 0.0, 1.0, 7.993e-08, 0.0, 1.0, -3.706e-07, 0.0, 1.0, 7.993e-08, 0.0, 1.0, 9.689e-08, 0.0, 0.0, -0.2145, -0.9767, 0.0, -0.2145, -0.9767, 0.0, -0.2145, -0.9767, 0.0, -0.2145, -0.9767, 0.0, -0.2145, -0.9767, 0.0, -0.2145, -0.9767, 0.0, 0.9185, -0.3954, 0.0, 0.9185, -0.3954, 0.0, 0.9185, -0.3954, 0.0, 0.9185, -0.3954, 0.0, 0.9185, -0.3954, 0.0, 0.9185, -0.3954, 0.0, -0.9185, 0.3954, 0.0, -0.9185, 0.3954, 0.0, -0.9185, 0.3954, 0.0, -0.9185, 0.3954, 0.0, -0.9185, 0.3954, 0.0, -0.9185, 0.3954, -1.0, 1.057e-09, 0.0, -1.0, 0.0, 0.0, -1.0, 2.317e-08, 0.0, -1.0, 1.057e-09, 0.0, -1.0, 2.317e-08, 0.0, -1.0, 2.422e-08, 0.0, 0.0, 0.2145, 0.9767, 0.0, 0.2145, 0.9767, 0.0, 0.2145, 0.9767, 0.0, 0.2145, 0.9767, 0.0, 0.2145, 0.9767, 0.0, 0.2145, 0.9767, 1.0, 4.675e-08, 0.0, 1.0, 4.845e-08, 0.0, 1.0, 1.696e-09, 0.0, 1.0, 4.675e-08, 0.0, 1.0, 1.696e-09, 0.0, 1.0, 0.0, 0.0, 0.0, -0.2145, -0.9767, 0.0, -0.2145, -0.9767, 0.0, -0.2145, -0.9767, 0.0, -0.2145, -0.9767, 0.0, -0.2145, -0.9767, 0.0, -0.2145, -0.9767, 0.0, 0.9185, -0.3954, 0.0, 0.9185, -0.3954, 0.0, 0.9185, -0.3954, 0.0, 0.9185, -0.3954, 0.0, 0.9185, -0.3954, 0.0, 0.9185, -0.3954, 0.0, -0.9185, 0.3954, 0.0, -0.9185, 0.3954, 0.0, -0.9185, 0.3954, 0.0, -0.9185, 0.3954, 0.0, -0.9185, 0.3954, 0.0, -0.9185, 0.3954, -1.0, 8.456e-09, 0.0, -1.0, 0.0, 0.0, -1.0, 1.853e-07, 0.0, -1.0, 8.456e-09, 0.0, -1.0, 1.853e-07, 0.0, -1.0, 1.938e-07, 0.0, 0.0, 0.2145, 0.9767, 0.0, 0.2145, 0.9767, 0.0, 0.2145, 0.9767, 0.0, 0.2145, 0.9767, 0.0, 0.2145, 0.9767, 0.0, 0.2145, 0.9767, 1.0, 1.819e-07, 0.0, 1.0, 1.938e-07, 0.0, 1.0, -1.335e-07, 0.0, 1.0, 1.819e-07, 0.0, 1.0, -1.335e-07, 0.0, 1.0, -1.453e-07, 0.0, 0.0, -0.2145, -0.9767, 0.0, -0.2145, -0.9767, 0.0, -0.2145, -0.9767, 0.0, -0.2145, -0.9767, 0.0, -0.2145, -0.9767, 0.0, -0.2145, -0.9767, 0.0, 0.9185, -0.3954, 0.0, 0.9185, -0.3954, 0.0, 0.9185, -0.3954, 0.0, 0.9185, -0.3954, 0.0, 0.9185, -0.3954, 0.0, 0.9185, -0.3954, 0.0, -0.9185, 0.3954, 0.0, -0.9185, 0.3954, 0.0, -0.9185, 0.3954, 0.0, -0.9185, 0.3954, 0.0, -0.9185, 0.3954, 0.0, -0.9185, 0.3954])] * 3)])

# ---- objects
ob_player = bpy.data.objects.new('Player', me_scene_008)

# ---- transforms, parenting, visibility, modifiers, constraints
ob_player.location = (0.0, 0.0, 0.0)
ob_player.color = (0.8, 0.8, 0.8, 1.0)

# ---- collection membership
col_collection.objects.link(ob_player)

# ---- scene / render settings (as saved in the file)
scene.frame_start = 1; scene.frame_end = 250; scene.frame_set(1)
scene.render.engine = 'BLENDER_EEVEE_NEXT'
scene.render.fps = 60
bpy.context.view_layer.update()

# ---- added for rendering (the .blend has no active camera and no usable light): camera, sun
cam_auto = bpy.data.cameras.new('AutoCamera')
cam_auto.lens = 50.0
cam_auto.sensor_width = 36.0
cam_auto.clip_end = 1000.0
ob_auto_camera = bpy.data.objects.new('AutoCamera', cam_auto)
scene.collection.objects.link(ob_auto_camera)
ob_auto_camera.location = (6.13926, -7.44391, 5.85005)
ob_auto_camera.rotation_euler = (1.09748, -7.21219e-08, 0.694738)
scene.camera = ob_auto_camera
light_auto_sun = bpy.data.lights.new('AutoSun', 'SUN')
light_auto_sun.energy = 3.0
light_auto_sun.angle = 0.0523599
ob_auto_sun = bpy.data.objects.new('AutoSun', light_auto_sun)
scene.collection.objects.link(ob_auto_sun)
ob_auto_sun.rotation_euler = (0.872665, 0.174533, 0.523599)
bpy.context.view_layer.update()
